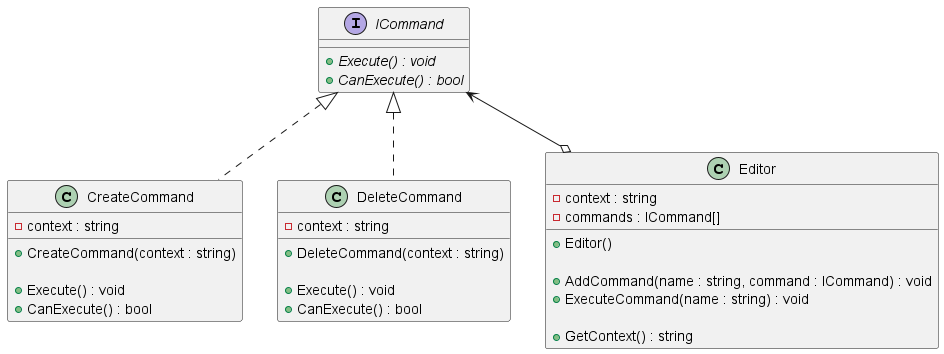

The diagram above was rendered by PlantUML. Its source (embedded in the PNG):
@startuml
'https://plantuml.com/class-diagram

interface ICommand {
+ {abstract} Execute() : void
+ {abstract} CanExecute() : bool
}

ICommand <|.. CreateCommand
class CreateCommand {
- context : string

+ CreateCommand(context : string)

+ Execute() : void
+ CanExecute() : bool
}

ICommand <|.. DeleteCommand
class DeleteCommand {
- context : string

+ DeleteCommand(context : string)

+ Execute() : void
+ CanExecute() : bool
}

ICommand <--o Editor
class Editor {
- context : string
- commands : ICommand[]

+ Editor()

+ AddCommand(name : string, command : ICommand) : void
+ ExecuteCommand(name : string) : void

+ GetContext() : string
}

@enduml